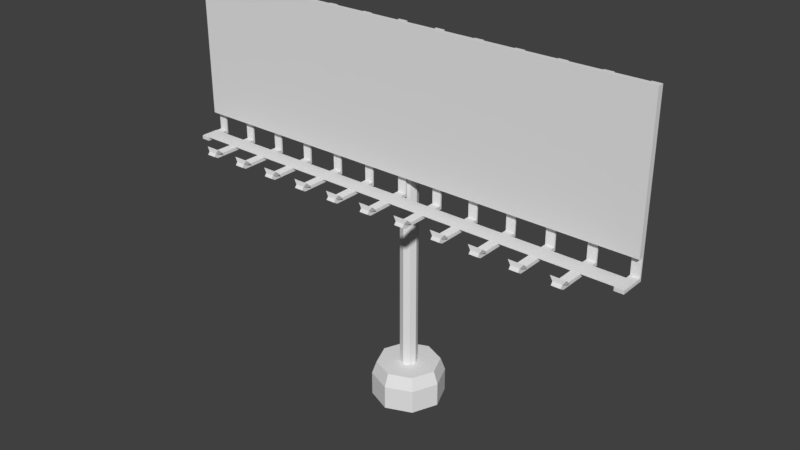 # Source: BillBoard.blend  (saved by Blender 2.79.0; exported with 4.5.12 LTS)
import bpy
from mathutils import Matrix  # noqa: F401  (used for matrix-valued properties, if any)

bpy.ops.wm.read_factory_settings(use_empty=True)
scene = bpy.context.scene
scene.name = 'Scene'

# ---- collections
col_collection_1 = bpy.data.collections.new('Collection 1'); scene.collection.children.link(col_collection_1)

# ---- materials (node trees are filled in below, after node groups)
mat_billboardmetal = bpy.data.materials.new('BillboardMetal')
mat_billboardmetal.alpha_threshold = 0.0
mat_billboardmetal.use_transparent_shadow = False
mat_billboardmetal.roughness = 0.5
mat_billboardback = bpy.data.materials.new('BillboardBack')
mat_billboardback.alpha_threshold = 0.0
mat_billboardback.use_transparent_shadow = False
mat_billboardback.roughness = 0.5
mat_billboardposter = bpy.data.materials.new('BillBoardPoster')
mat_billboardposter.alpha_threshold = 0.0
mat_billboardposter.use_transparent_shadow = False
mat_billboardposter.roughness = 0.5
mat_billboardconcrete = bpy.data.materials.new('BillBoardConcrete')
mat_billboardconcrete.alpha_threshold = 0.0
mat_billboardconcrete.use_transparent_shadow = False
mat_billboardconcrete.roughness = 0.5

# ---- material node trees

# ---- world
world_world = bpy.data.worlds.new('World'); scene.world = world_world
world_world.color = (0.05088, 0.05088, 0.05088)
world_world.use_sun_shadow = False
world_world.sun_shadow_jitter_overblur = 0.0
world_world.cycles.sampling_method = 'MANUAL'

# ---- meshes
me_cube_015 = bpy.data.meshes.new('Cube.015')
me_cube_015.from_pydata([(-0.1147, -0.4552, -2.195), (-0.1147, -0.4552, 1.888), (-0.1147, -0.4159, -2.195), (-0.1147, -0.4159, 1.888), (0.1147, -0.4552, -2.195), (0.1147, -0.4552, 1.888), (0.1147, -0.4159, -2.195), (0.1147, -0.4159, 1.888), (-0.1147, -0.4552, -2.282), (-0.1147, -0.4159, -2.282), (0.1147, -0.4552, -2.282), (0.1147, -0.4159, -2.282), (-0.1147, -1.688, -2.195), (0.1147, -1.688, -2.195), (-0.1147, -1.688, -2.282), (0.1147, -1.688, -2.282), (-0.1147, -1.741, -2.148), (0.1147, -1.741, -2.148), (-0.1147, -1.794, -2.218), (0.1147, -1.794, -2.218), (-0.1944, -1.578, -2.16), (0.1944, -1.578, -2.16), (-0.1944, -1.722, -2.036), (0.1944, -1.722, -2.036)], [], [(0, 1, 3, 2), (2, 3, 7, 6), (6, 7, 5, 4), (4, 5, 1, 0), (2, 6, 11, 9), (7, 3, 1, 5), (9, 11, 10, 8), (0, 2, 9, 8), (6, 4, 10, 11), (8, 10, 15, 14), (12, 14, 18, 16), (0, 8, 14, 12), (4, 0, 12, 13), (10, 4, 13, 15), (17, 16, 18, 19), (16, 17, 23, 22), (15, 13, 17, 19), (14, 15, 19, 18), (21, 20, 22, 23), (12, 16, 22, 20), (13, 12, 20, 21), (17, 13, 21, 23)])
me_cube_015.use_remesh_preserve_volume = False
me_cube_015.use_remesh_preserve_attributes = False
me_cube_015.use_mirror_vertex_groups = False
me_cube_015.update()
me_cube_014 = bpy.data.meshes.new('Cube.014')
me_cube_014.from_pydata([(-0.1147, -0.4552, -2.195), (-0.1147, -0.4552, 1.888), (-0.1147, -0.4159, -2.195), (-0.1147, -0.4159, 1.888), (0.1147, -0.4552, -2.195), (0.1147, -0.4552, 1.888), (0.1147, -0.4159, -2.195), (0.1147, -0.4159, 1.888), (-0.1147, -0.4552, -2.282), (-0.1147, -0.4159, -2.282), (0.1147, -0.4552, -2.282), (0.1147, -0.4159, -2.282), (-0.1147, -1.688, -2.195), (0.1147, -1.688, -2.195), (-0.1147, -1.688, -2.282), (0.1147, -1.688, -2.282), (-0.1147, -1.741, -2.148), (0.1147, -1.741, -2.148), (-0.1147, -1.794, -2.218), (0.1147, -1.794, -2.218), (-0.1944, -1.578, -2.16), (0.1944, -1.578, -2.16), (-0.1944, -1.722, -2.036), (0.1944, -1.722, -2.036)], [], [(0, 1, 3, 2), (2, 3, 7, 6), (6, 7, 5, 4), (4, 5, 1, 0), (2, 6, 11, 9), (7, 3, 1, 5), (9, 11, 10, 8), (0, 2, 9, 8), (6, 4, 10, 11), (8, 10, 15, 14), (12, 14, 18, 16), (0, 8, 14, 12), (4, 0, 12, 13), (10, 4, 13, 15), (17, 16, 18, 19), (16, 17, 23, 22), (15, 13, 17, 19), (14, 15, 19, 18), (21, 20, 22, 23), (12, 16, 22, 20), (13, 12, 20, 21), (17, 13, 21, 23)])
me_cube_014.use_remesh_preserve_volume = False
me_cube_014.use_remesh_preserve_attributes = False
me_cube_014.use_mirror_vertex_groups = False
me_cube_014.update()
me_cube_013 = bpy.data.meshes.new('Cube.013')
me_cube_013.from_pydata([(-0.1147, -0.4552, -2.195), (-0.1147, -0.4552, 1.888), (-0.1147, -0.4159, -2.195), (-0.1147, -0.4159, 1.888), (0.1147, -0.4552, -2.195), (0.1147, -0.4552, 1.888), (0.1147, -0.4159, -2.195), (0.1147, -0.4159, 1.888), (-0.1147, -0.4552, -2.282), (-0.1147, -0.4159, -2.282), (0.1147, -0.4552, -2.282), (0.1147, -0.4159, -2.282), (-0.1147, -1.688, -2.195), (0.1147, -1.688, -2.195), (-0.1147, -1.688, -2.282), (0.1147, -1.688, -2.282), (-0.1147, -1.741, -2.148), (0.1147, -1.741, -2.148), (-0.1147, -1.794, -2.218), (0.1147, -1.794, -2.218), (-0.1944, -1.578, -2.16), (0.1944, -1.578, -2.16), (-0.1944, -1.722, -2.036), (0.1944, -1.722, -2.036)], [], [(0, 1, 3, 2), (2, 3, 7, 6), (6, 7, 5, 4), (4, 5, 1, 0), (2, 6, 11, 9), (7, 3, 1, 5), (9, 11, 10, 8), (0, 2, 9, 8), (6, 4, 10, 11), (8, 10, 15, 14), (12, 14, 18, 16), (0, 8, 14, 12), (4, 0, 12, 13), (10, 4, 13, 15), (17, 16, 18, 19), (16, 17, 23, 22), (15, 13, 17, 19), (14, 15, 19, 18), (21, 20, 22, 23), (12, 16, 22, 20), (13, 12, 20, 21), (17, 13, 21, 23)])
me_cube_013.use_remesh_preserve_volume = False
me_cube_013.use_remesh_preserve_attributes = False
me_cube_013.use_mirror_vertex_groups = False
me_cube_013.update()
me_cube_012 = bpy.data.meshes.new('Cube.012')
me_cube_012.from_pydata([(-0.1147, -0.4552, -2.195), (-0.1147, -0.4552, 1.888), (-0.1147, -0.4159, -2.195), (-0.1147, -0.4159, 1.888), (0.1147, -0.4552, -2.195), (0.1147, -0.4552, 1.888), (0.1147, -0.4159, -2.195), (0.1147, -0.4159, 1.888), (-0.1147, -0.4552, -2.282), (-0.1147, -0.4159, -2.282), (0.1147, -0.4552, -2.282), (0.1147, -0.4159, -2.282), (-0.1147, -1.688, -2.195), (0.1147, -1.688, -2.195), (-0.1147, -1.688, -2.282), (0.1147, -1.688, -2.282), (-0.1147, -1.741, -2.148), (0.1147, -1.741, -2.148), (-0.1147, -1.794, -2.218), (0.1147, -1.794, -2.218), (-0.1944, -1.578, -2.16), (0.1944, -1.578, -2.16), (-0.1944, -1.722, -2.036), (0.1944, -1.722, -2.036)], [], [(0, 1, 3, 2), (2, 3, 7, 6), (6, 7, 5, 4), (4, 5, 1, 0), (2, 6, 11, 9), (7, 3, 1, 5), (9, 11, 10, 8), (0, 2, 9, 8), (6, 4, 10, 11), (8, 10, 15, 14), (12, 14, 18, 16), (0, 8, 14, 12), (4, 0, 12, 13), (10, 4, 13, 15), (17, 16, 18, 19), (16, 17, 23, 22), (15, 13, 17, 19), (14, 15, 19, 18), (21, 20, 22, 23), (12, 16, 22, 20), (13, 12, 20, 21), (17, 13, 21, 23)])
me_cube_012.use_remesh_preserve_volume = False
me_cube_012.use_remesh_preserve_attributes = False
me_cube_012.use_mirror_vertex_groups = False
me_cube_012.update()
me_cube_011 = bpy.data.meshes.new('Cube.011')
me_cube_011.from_pydata([(-0.1147, -0.4552, -2.195), (-0.1147, -0.4552, 1.888), (-0.1147, -0.4159, -2.195), (-0.1147, -0.4159, 1.888), (0.1147, -0.4552, -2.195), (0.1147, -0.4552, 1.888), (0.1147, -0.4159, -2.195), (0.1147, -0.4159, 1.888), (-0.1147, -0.4552, -2.282), (-0.1147, -0.4159, -2.282), (0.1147, -0.4552, -2.282), (0.1147, -0.4159, -2.282), (-0.1147, -1.688, -2.195), (0.1147, -1.688, -2.195), (-0.1147, -1.688, -2.282), (0.1147, -1.688, -2.282), (-0.1147, -1.741, -2.148), (0.1147, -1.741, -2.148), (-0.1147, -1.794, -2.218), (0.1147, -1.794, -2.218), (-0.1944, -1.578, -2.16), (0.1944, -1.578, -2.16), (-0.1944, -1.722, -2.036), (0.1944, -1.722, -2.036)], [], [(0, 1, 3, 2), (2, 3, 7, 6), (6, 7, 5, 4), (4, 5, 1, 0), (2, 6, 11, 9), (7, 3, 1, 5), (9, 11, 10, 8), (0, 2, 9, 8), (6, 4, 10, 11), (8, 10, 15, 14), (12, 14, 18, 16), (0, 8, 14, 12), (4, 0, 12, 13), (10, 4, 13, 15), (17, 16, 18, 19), (16, 17, 23, 22), (15, 13, 17, 19), (14, 15, 19, 18), (21, 20, 22, 23), (12, 16, 22, 20), (13, 12, 20, 21), (17, 13, 21, 23)])
me_cube_011.use_remesh_preserve_volume = False
me_cube_011.use_remesh_preserve_attributes = False
me_cube_011.use_mirror_vertex_groups = False
me_cube_011.update()
me_cube_010 = bpy.data.meshes.new('Cube.010')
me_cube_010.from_pydata([(-0.1147, -0.4552, -2.195), (-0.1147, -0.4552, 1.888), (-0.1147, -0.4159, -2.195), (-0.1147, -0.4159, 1.888), (0.1147, -0.4552, -2.195), (0.1147, -0.4552, 1.888), (0.1147, -0.4159, -2.195), (0.1147, -0.4159, 1.888), (-0.1147, -0.4552, -2.282), (-0.1147, -0.4159, -2.282), (0.1147, -0.4552, -2.282), (0.1147, -0.4159, -2.282), (-0.1147, -1.688, -2.195), (0.1147, -1.688, -2.195), (-0.1147, -1.688, -2.282), (0.1147, -1.688, -2.282), (-0.1147, -1.741, -2.148), (0.1147, -1.741, -2.148), (-0.1147, -1.794, -2.218), (0.1147, -1.794, -2.218), (-0.1944, -1.578, -2.16), (0.1944, -1.578, -2.16), (-0.1944, -1.722, -2.036), (0.1944, -1.722, -2.036)], [], [(0, 1, 3, 2), (2, 3, 7, 6), (6, 7, 5, 4), (4, 5, 1, 0), (2, 6, 11, 9), (7, 3, 1, 5), (9, 11, 10, 8), (0, 2, 9, 8), (6, 4, 10, 11), (8, 10, 15, 14), (12, 14, 18, 16), (0, 8, 14, 12), (4, 0, 12, 13), (10, 4, 13, 15), (17, 16, 18, 19), (16, 17, 23, 22), (15, 13, 17, 19), (14, 15, 19, 18), (21, 20, 22, 23), (12, 16, 22, 20), (13, 12, 20, 21), (17, 13, 21, 23)])
me_cube_010.use_remesh_preserve_volume = False
me_cube_010.use_remesh_preserve_attributes = False
me_cube_010.use_mirror_vertex_groups = False
me_cube_010.update()
me_cube_009 = bpy.data.meshes.new('Cube.009')
me_cube_009.from_pydata([(-28.03, -1.0, -1.0), (-28.03, -1.0, 1.0), (-28.03, 1.0, -1.0), (-28.03, 1.0, 1.0), (28.03, -1.0, -1.0), (28.03, -1.0, 1.0), (28.03, 1.0, -1.0), (28.03, 1.0, 1.0)], [], [(0, 1, 3, 2), (2, 3, 7, 6), (6, 7, 5, 4), (4, 5, 1, 0), (2, 6, 4, 0), (7, 3, 1, 5)])
me_cube_009.use_remesh_preserve_volume = False
me_cube_009.use_remesh_preserve_attributes = False
me_cube_009.use_mirror_vertex_groups = False
me_cube_009.update()
me_cube_008 = bpy.data.meshes.new('Cube.008')
me_cube_008.from_pydata([(-0.1147, -0.4552, -2.195), (-0.1147, -0.4552, 1.888), (-0.1147, -0.4159, -2.195), (-0.1147, -0.4159, 1.888), (0.1147, -0.4552, -2.195), (0.1147, -0.4552, 1.888), (0.1147, -0.4159, -2.195), (0.1147, -0.4159, 1.888), (-0.1147, -0.4552, -2.282), (-0.1147, -0.4159, -2.282), (0.1147, -0.4552, -2.282), (0.1147, -0.4159, -2.282), (-0.1147, -1.088, -2.195), (0.1147, -1.088, -2.195), (-0.1147, -1.088, -2.282), (0.1147, -1.088, -2.282)], [], [(0, 1, 3, 2), (2, 3, 7, 6), (6, 7, 5, 4), (4, 5, 1, 0), (2, 6, 11, 9), (7, 3, 1, 5), (9, 11, 10, 8), (0, 2, 9, 8), (6, 4, 10, 11), (8, 10, 15, 14), (0, 8, 14, 12), (4, 0, 12, 13), (10, 4, 13, 15), (13, 12, 14, 15)])
me_cube_008.materials.append(mat_billboardmetal)
me_cube_008.use_remesh_preserve_volume = False
me_cube_008.use_remesh_preserve_attributes = False
me_cube_008.use_mirror_vertex_groups = False
me_cube_008.update()
me_cube_007 = bpy.data.meshes.new('Cube.007')
me_cube_007.from_pydata([(-0.1147, -0.4552, -2.195), (-0.1147, -0.4552, 1.888), (-0.1147, -0.4159, -2.195), (-0.1147, -0.4159, 1.888), (0.1147, -0.4552, -2.195), (0.1147, -0.4552, 1.888), (0.1147, -0.4159, -2.195), (0.1147, -0.4159, 1.888), (-0.1147, -0.4552, -2.282), (-0.1147, -0.4159, -2.282), (0.1147, -0.4552, -2.282), (0.1147, -0.4159, -2.282), (-0.1147, -1.088, -2.195), (0.1147, -1.088, -2.195), (-0.1147, -1.088, -2.282), (0.1147, -1.088, -2.282)], [], [(0, 1, 3, 2), (2, 3, 7, 6), (6, 7, 5, 4), (4, 5, 1, 0), (2, 6, 11, 9), (7, 3, 1, 5), (9, 11, 10, 8), (0, 2, 9, 8), (6, 4, 10, 11), (8, 10, 15, 14), (0, 8, 14, 12), (4, 0, 12, 13), (10, 4, 13, 15), (13, 12, 14, 15)])
me_cube_007.use_remesh_preserve_volume = False
me_cube_007.use_remesh_preserve_attributes = False
me_cube_007.use_mirror_vertex_groups = False
me_cube_007.update()
me_cube_006 = bpy.data.meshes.new('Cube.006')
me_cube_006.from_pydata([(-0.1147, -0.4552, -2.195), (-0.1147, -0.4552, 1.888), (-0.1147, -0.4159, -2.195), (-0.1147, -0.4159, 1.888), (0.1147, -0.4552, -2.195), (0.1147, -0.4552, 1.888), (0.1147, -0.4159, -2.195), (0.1147, -0.4159, 1.888), (-0.1147, -0.4552, -2.282), (-0.1147, -0.4159, -2.282), (0.1147, -0.4552, -2.282), (0.1147, -0.4159, -2.282), (-0.1147, -1.688, -2.195), (0.1147, -1.688, -2.195), (-0.1147, -1.688, -2.282), (0.1147, -1.688, -2.282), (-0.1147, -1.741, -2.148), (0.1147, -1.741, -2.148), (-0.1147, -1.794, -2.218), (0.1147, -1.794, -2.218), (-0.1944, -1.578, -2.16), (0.1944, -1.578, -2.16), (-0.1944, -1.722, -2.036), (0.1944, -1.722, -2.036)], [], [(0, 1, 3, 2), (2, 3, 7, 6), (6, 7, 5, 4), (4, 5, 1, 0), (2, 6, 11, 9), (7, 3, 1, 5), (9, 11, 10, 8), (0, 2, 9, 8), (6, 4, 10, 11), (8, 10, 15, 14), (12, 14, 18, 16), (0, 8, 14, 12), (4, 0, 12, 13), (10, 4, 13, 15), (17, 16, 18, 19), (16, 17, 23, 22), (15, 13, 17, 19), (14, 15, 19, 18), (21, 20, 22, 23), (12, 16, 22, 20), (13, 12, 20, 21), (17, 13, 21, 23)])
me_cube_006.use_remesh_preserve_volume = False
me_cube_006.use_remesh_preserve_attributes = False
me_cube_006.use_mirror_vertex_groups = False
me_cube_006.update()
me_cube_005 = bpy.data.meshes.new('Cube.005')
me_cube_005.from_pydata([(-0.1147, -0.4552, -2.195), (-0.1147, -0.4552, 1.888), (-0.1147, -0.4159, -2.195), (-0.1147, -0.4159, 1.888), (0.1147, -0.4552, -2.195), (0.1147, -0.4552, 1.888), (0.1147, -0.4159, -2.195), (0.1147, -0.4159, 1.888), (-0.1147, -0.4552, -2.282), (-0.1147, -0.4159, -2.282), (0.1147, -0.4552, -2.282), (0.1147, -0.4159, -2.282), (-0.1147, -1.688, -2.195), (0.1147, -1.688, -2.195), (-0.1147, -1.688, -2.282), (0.1147, -1.688, -2.282), (-0.1147, -1.741, -2.148), (0.1147, -1.741, -2.148), (-0.1147, -1.794, -2.218), (0.1147, -1.794, -2.218), (-0.1944, -1.578, -2.16), (0.1944, -1.578, -2.16), (-0.1944, -1.722, -2.036), (0.1944, -1.722, -2.036)], [], [(0, 1, 3, 2), (2, 3, 7, 6), (6, 7, 5, 4), (4, 5, 1, 0), (2, 6, 11, 9), (7, 3, 1, 5), (9, 11, 10, 8), (0, 2, 9, 8), (6, 4, 10, 11), (8, 10, 15, 14), (12, 14, 18, 16), (0, 8, 14, 12), (4, 0, 12, 13), (10, 4, 13, 15), (17, 16, 18, 19), (16, 17, 23, 22), (15, 13, 17, 19), (14, 15, 19, 18), (21, 20, 22, 23), (12, 16, 22, 20), (13, 12, 20, 21), (17, 13, 21, 23)])
me_cube_005.materials.append(mat_billboardmetal)
me_cube_005.use_remesh_preserve_volume = False
me_cube_005.use_remesh_preserve_attributes = False
me_cube_005.use_mirror_vertex_groups = False
me_cube_005.update()
me_cube_004 = bpy.data.meshes.new('Cube.004')
me_cube_004.from_pydata([(-0.1147, -0.4552, -2.195), (-0.1147, -0.4552, 1.888), (-0.1147, -0.4159, -2.195), (-0.1147, -0.4159, 1.888), (0.1147, -0.4552, -2.195), (0.1147, -0.4552, 1.888), (0.1147, -0.4159, -2.195), (0.1147, -0.4159, 1.888), (-0.1147, -0.4552, -2.282), (-0.1147, -0.4159, -2.282), (0.1147, -0.4552, -2.282), (0.1147, -0.4159, -2.282), (-0.1147, -1.688, -2.195), (0.1147, -1.688, -2.195), (-0.1147, -1.688, -2.282), (0.1147, -1.688, -2.282), (-0.1147, -1.741, -2.148), (0.1147, -1.741, -2.148), (-0.1147, -1.794, -2.218), (0.1147, -1.794, -2.218), (-0.1944, -1.578, -2.16), (0.1944, -1.578, -2.16), (-0.1944, -1.722, -2.036), (0.1944, -1.722, -2.036)], [], [(0, 1, 3, 2), (2, 3, 7, 6), (6, 7, 5, 4), (4, 5, 1, 0), (2, 6, 11, 9), (7, 3, 1, 5), (9, 11, 10, 8), (0, 2, 9, 8), (6, 4, 10, 11), (8, 10, 15, 14), (12, 14, 18, 16), (0, 8, 14, 12), (4, 0, 12, 13), (10, 4, 13, 15), (17, 16, 18, 19), (16, 17, 23, 22), (15, 13, 17, 19), (14, 15, 19, 18), (21, 20, 22, 23), (12, 16, 22, 20), (13, 12, 20, 21), (17, 13, 21, 23)])
me_cube_004.use_remesh_preserve_volume = False
me_cube_004.use_remesh_preserve_attributes = False
me_cube_004.use_mirror_vertex_groups = False
me_cube_004.update()
me_cube_003 = bpy.data.meshes.new('Cube.003')
me_cube_003.from_pydata([(-0.1147, -0.4552, -2.195), (-0.1147, -0.4552, 1.888), (-0.1147, -0.4159, -2.195), (-0.1147, -0.4159, 1.888), (0.1147, -0.4552, -2.195), (0.1147, -0.4552, 1.888), (0.1147, -0.4159, -2.195), (0.1147, -0.4159, 1.888), (-0.1147, -0.4552, -2.282), (-0.1147, -0.4159, -2.282), (0.1147, -0.4552, -2.282), (0.1147, -0.4159, -2.282), (-0.1147, -1.688, -2.195), (0.1147, -1.688, -2.195), (-0.1147, -1.688, -2.282), (0.1147, -1.688, -2.282), (-0.1147, -1.741, -2.148), (0.1147, -1.741, -2.148), (-0.1147, -1.794, -2.218), (0.1147, -1.794, -2.218), (-0.1944, -1.578, -2.16), (0.1944, -1.578, -2.16), (-0.1944, -1.722, -2.036), (0.1944, -1.722, -2.036)], [], [(0, 1, 3, 2), (2, 3, 7, 6), (6, 7, 5, 4), (4, 5, 1, 0), (2, 6, 11, 9), (7, 3, 1, 5), (9, 11, 10, 8), (0, 2, 9, 8), (6, 4, 10, 11), (8, 10, 15, 14), (12, 14, 18, 16), (0, 8, 14, 12), (4, 0, 12, 13), (10, 4, 13, 15), (17, 16, 18, 19), (16, 17, 23, 22), (15, 13, 17, 19), (14, 15, 19, 18), (21, 20, 22, 23), (12, 16, 22, 20), (13, 12, 20, 21), (17, 13, 21, 23)])
me_cube_003.use_remesh_preserve_volume = False
me_cube_003.use_remesh_preserve_attributes = False
me_cube_003.use_mirror_vertex_groups = False
me_cube_003.update()
me_cube_002 = bpy.data.meshes.new('Cube.002')
me_cube_002.from_pydata([(-0.1147, -0.4552, -2.195), (-0.1147, -0.4552, 1.888), (-0.1147, -0.4159, -2.195), (-0.1147, -0.4159, 1.888), (0.1147, -0.4552, -2.195), (0.1147, -0.4552, 1.888), (0.1147, -0.4159, -2.195), (0.1147, -0.4159, 1.888), (-0.1147, -0.4552, -2.282), (-0.1147, -0.4159, -2.282), (0.1147, -0.4552, -2.282), (0.1147, -0.4159, -2.282), (-0.1147, -1.688, -2.195), (0.1147, -1.688, -2.195), (-0.1147, -1.688, -2.282), (0.1147, -1.688, -2.282), (-0.1147, -1.741, -2.148), (0.1147, -1.741, -2.148), (-0.1147, -1.794, -2.218), (0.1147, -1.794, -2.218), (-0.1944, -1.578, -2.16), (0.1944, -1.578, -2.16), (-0.1944, -1.722, -2.036), (0.1944, -1.722, -2.036)], [], [(0, 1, 3, 2), (2, 3, 7, 6), (6, 7, 5, 4), (4, 5, 1, 0), (2, 6, 11, 9), (7, 3, 1, 5), (9, 11, 10, 8), (0, 2, 9, 8), (6, 4, 10, 11), (8, 10, 15, 14), (12, 14, 18, 16), (0, 8, 14, 12), (4, 0, 12, 13), (10, 4, 13, 15), (17, 16, 18, 19), (16, 17, 23, 22), (15, 13, 17, 19), (14, 15, 19, 18), (21, 20, 22, 23), (12, 16, 22, 20), (13, 12, 20, 21), (17, 13, 21, 23)])
me_cube_002.use_remesh_preserve_volume = False
me_cube_002.use_remesh_preserve_attributes = False
me_cube_002.use_mirror_vertex_groups = False
me_cube_002.update()
me_cube_001 = bpy.data.meshes.new('Cube.001')
me_cube_001.from_pydata([(-6.182, -0.4283, 1.888), (-6.182, -0.3112, -1.718), (-6.182, -0.3112, 1.888), (6.182, -0.4283, 1.888), (6.182, -0.3112, -1.718), (6.182, -0.3112, 1.888), (-6.182, -0.4283, -1.718), (6.182, -0.4283, -1.718)], [], [(6, 0, 2, 1), (1, 2, 5, 4), (4, 5, 3, 7), (1, 4, 7, 6), (5, 2, 0, 3), (7, 3, 0, 6)])
me_cube_001.polygons.foreach_set('material_index', [0, 0, 0, 0, 0, 1])
_uv = me_cube_001.uv_layers.new(name='UVMap')
_uv.uv.foreach_set('vector', [0.0, 0.0, 0.0, 0.0, 0.0, 0.0, 0.0, 0.0, 0.0, 0.0, 0.0, 0.0, 0.0, 0.0, 0.0, 0.0, 0.0, 0.0, 0.0, 0.0, 0.0, 0.0, 0.0, 0.0, 0.0, 0.0, 0.0, 0.0, 0.0, 0.0, 0.0, 0.0, 0.0, 0.0, 0.0, 0.0, 0.0, 0.0, 0.0, 0.0, 0.9999, 9.998e-05, 0.9999, 0.9999, 9.998e-05, 0.9999, 9.998e-05, 0.0001006])
me_cube_001.materials.append(mat_billboardback)
me_cube_001.materials.append(mat_billboardposter)
me_cube_001.use_remesh_preserve_volume = False
me_cube_001.use_remesh_preserve_attributes = False
me_cube_001.use_mirror_vertex_groups = False
me_cube_001.update()
me_cylinder = bpy.data.meshes.new('Cylinder')
me_cylinder.from_pydata([(-3.781e-09, 0.9275, 0.03625), (-8.098e-09, 0.8079, 0.3686), (0.6558, 0.6558, 0.03625), (0.5713, 0.5713, 0.3686), (0.9275, -4e-08, 0.03625), (0.8079, -3.484e-08, 0.3686), (0.6558, -0.6558, 0.03625), (0.5713, -0.5713, 0.3686), (-8.487e-08, -0.9275, 0.03625), (-7.873e-08, -0.8079, 0.3686), (-0.6558, -0.6558, 0.03625), (-0.5713, -0.5713, 0.3686), (-0.9275, 1.16e-08, 0.03625), (-0.8079, 1.01e-08, 0.3686), (-0.6558, 0.6558, 0.03625), (-0.5713, 0.5713, 0.3686), (-3.901e-08, 0.2224, 0.3686), (0.1573, 0.1573, 0.3686), (0.2224, -9.591e-09, 0.3686), (0.1573, -0.1573, 0.3686), (-5.845e-08, -0.2224, 0.3686), (-0.1573, -0.1573, 0.3686), (-0.2224, 2.781e-09, 0.3686), (-0.1573, 0.1573, 0.3686), (-2.521e-07, 0.2224, 8.369), (0.1573, 0.1573, 8.369), (0.2224, -9.591e-09, 8.369), (0.1573, -0.1573, 8.369), (-2.715e-07, -0.2224, 8.369), (-0.1573, -0.1573, 8.369), (-0.2224, 2.781e-09, 8.369), (-0.1573, 0.1573, 8.369), (-3.306e-09, 0.9275, -0.5836), (0.6558, 0.6558, -0.5836), (0.9275, -4e-08, -0.5836), (0.6558, -0.6558, -0.5836), (-8.439e-08, -0.9275, -0.5836), (-0.6558, -0.6558, -0.5836), (-0.9275, 1.16e-08, -0.5836), (-0.6558, 0.6558, -0.5836)], [], [(0, 1, 3, 2), (2, 3, 5, 4), (4, 5, 7, 6), (6, 7, 9, 8), (8, 9, 11, 10), (10, 11, 13, 12), (13, 11, 21, 22), (12, 13, 15, 14), (14, 15, 1, 0), (4, 6, 35, 34), (21, 20, 28, 29), (9, 7, 19, 20), (15, 13, 22, 23), (5, 3, 17, 18), (11, 9, 20, 21), (1, 15, 23, 16), (3, 1, 16, 17), (7, 5, 18, 19), (25, 24, 31, 30, 29, 28, 27, 26), (19, 18, 26, 27), (17, 16, 24, 25), (16, 23, 31, 24), (22, 21, 29, 30), (20, 19, 27, 28), (18, 17, 25, 26), (23, 22, 30, 31), (32, 33, 34, 35, 36, 37, 38, 39), (10, 12, 38, 37), (6, 8, 36, 35), (12, 14, 39, 38), (2, 4, 34, 33), (8, 10, 37, 36), (14, 0, 32, 39), (0, 2, 33, 32)])
me_cylinder.materials.append(mat_billboardconcrete)
me_cylinder.use_remesh_preserve_volume = False
me_cylinder.use_remesh_preserve_attributes = False
me_cylinder.use_mirror_vertex_groups = False
me_cylinder.update()

# ---- objects
ob_cube_014 = bpy.data.objects.new('Cube.014', me_cube_015)
ob_cube_013 = bpy.data.objects.new('Cube.013', me_cube_014)
ob_cube_012 = bpy.data.objects.new('Cube.012', me_cube_013)
ob_cube_011 = bpy.data.objects.new('Cube.011', me_cube_012)
ob_cube_010 = bpy.data.objects.new('Cube.010', me_cube_011)
ob_cube_009 = bpy.data.objects.new('Cube.009', me_cube_010)
ob_cube_008 = bpy.data.objects.new('Cube.008', me_cube_009)
ob_cube_007 = bpy.data.objects.new('Cube.007', me_cube_008)
ob_cube_006 = bpy.data.objects.new('Cube.006', me_cube_007)
ob_cube_005 = bpy.data.objects.new('Cube.005', me_cube_006)
ob_cube_004 = bpy.data.objects.new('Cube.004', me_cube_005)
ob_cube_003 = bpy.data.objects.new('Cube.003', me_cube_004)
ob_cube_002 = bpy.data.objects.new('Cube.002', me_cube_003)
ob_cube_001 = bpy.data.objects.new('Cube.001', me_cube_002)
ob_cube = bpy.data.objects.new('Cube', me_cube_001)
ob_cylinder = bpy.data.objects.new('Cylinder', me_cylinder)

# ---- transforms, parenting, visibility, modifiers, constraints
ob_cube_014.location = (-5.042, 0.182, 7.309)
ob_cube_014.lineart.crease_threshold = 0.0
ob_cube_013.location = (5.042, 0.182, 7.309)
ob_cube_013.lineart.crease_threshold = 0.0
ob_cube_012.location = (-4.033, 0.182, 7.309)
ob_cube_012.lineart.crease_threshold = 0.0
ob_cube_011.location = (4.033, 0.182, 7.309)
ob_cube_011.lineart.crease_threshold = 0.0
ob_cube_010.location = (3.025, 0.182, 7.309)
ob_cube_010.lineart.crease_threshold = 0.0
ob_cube_009.location = (-3.025, 0.182, 7.309)
ob_cube_009.lineart.crease_threshold = 0.0
ob_cube_008.location = (0.0, -0.6749, 5.125)
ob_cube_008.scale = (0.2194, 0.2194, 0.005974)
ob_cube_008.lineart.crease_threshold = 0.0
ob_cube_007.location = (6.05, 0.182, 7.309)
ob_cube_007.lineart.crease_threshold = 0.0
ob_cube_006.location = (-6.05, 0.182, 7.309)
ob_cube_006.lineart.crease_threshold = 0.0
ob_cube_005.location = (-2.017, 0.182, 7.309)
ob_cube_005.lineart.crease_threshold = 0.0
ob_cube_004.location = (-1.008, 0.182, 7.309)
ob_cube_004.lineart.crease_threshold = 0.0
ob_cube_003.location = (2.017, 0.182, 7.309)
ob_cube_003.lineart.crease_threshold = 0.0
ob_cube_002.location = (1.008, 0.182, 7.325)
ob_cube_002.lineart.crease_threshold = 0.0
ob_cube_001.location = (0.0, 0.182, 7.325)
ob_cube_001.lineart.crease_threshold = 0.0
ob_cube.location = (0.0, 0.0, 7.325)
ob_cube.lineart.crease_threshold = 0.0
ob_cylinder.location = (0.0, 0.0, 0.0)
ob_cylinder.rotation_euler = (-3.142, 3.142, 8.742e-08)
ob_cylinder.lineart.crease_threshold = 0.0

# ---- collection membership
col_collection_1.objects.link(ob_cube_014)
col_collection_1.objects.link(ob_cube_013)
col_collection_1.objects.link(ob_cube_012)
col_collection_1.objects.link(ob_cube_011)
col_collection_1.objects.link(ob_cube_010)
col_collection_1.objects.link(ob_cube_009)
col_collection_1.objects.link(ob_cube_008)
col_collection_1.objects.link(ob_cube_007)
col_collection_1.objects.link(ob_cube_006)
col_collection_1.objects.link(ob_cube_005)
col_collection_1.objects.link(ob_cube_004)
col_collection_1.objects.link(ob_cube_003)
col_collection_1.objects.link(ob_cube_002)
col_collection_1.objects.link(ob_cube_001)
col_collection_1.objects.link(ob_cube)
col_collection_1.objects.link(ob_cylinder)

# ---- scene / render settings (as saved in the file)
scene.frame_start = 1; scene.frame_end = 250; scene.frame_set(1)
scene.render.engine = 'BLENDER_EEVEE_NEXT'
scene.render.resolution_percentage = 50
scene.render.dither_intensity = 0.0
scene.cycles.use_denoising = False
scene.cycles.samples = 128
scene.cycles.sampling_pattern = 'TABULATED_SOBOL'
scene.cycles.use_adaptive_sampling = False
scene.cycles.use_light_tree = False
scene.cycles.blur_glossy = 0.0
scene.cycles.sample_clamp_indirect = 0.0
scene.view_settings.view_transform = 'Standard'
bpy.context.view_layer.update()

# ---- added for rendering (the .blend has no active camera and no usable light): camera, sun
cam_auto = bpy.data.cameras.new('AutoCamera')
cam_auto.lens = 50.0
cam_auto.sensor_width = 36.0
cam_auto.clip_end = 1000.0
ob_auto_camera = bpy.data.objects.new('AutoCamera', cam_auto)
scene.collection.objects.link(ob_auto_camera)
ob_auto_camera.location = (14.7829, -18.0816, 16.1412)
ob_auto_camera.rotation_euler = (1.09748, -7.21219e-08, 0.694738)
scene.camera = ob_auto_camera
light_auto_sun = bpy.data.lights.new('AutoSun', 'SUN')
light_auto_sun.energy = 3.0
light_auto_sun.angle = 0.0523599
ob_auto_sun = bpy.data.objects.new('AutoSun', light_auto_sun)
scene.collection.objects.link(ob_auto_sun)
ob_auto_sun.rotation_euler = (0.872665, 0.174533, 0.523599)
bpy.context.view_layer.update()
